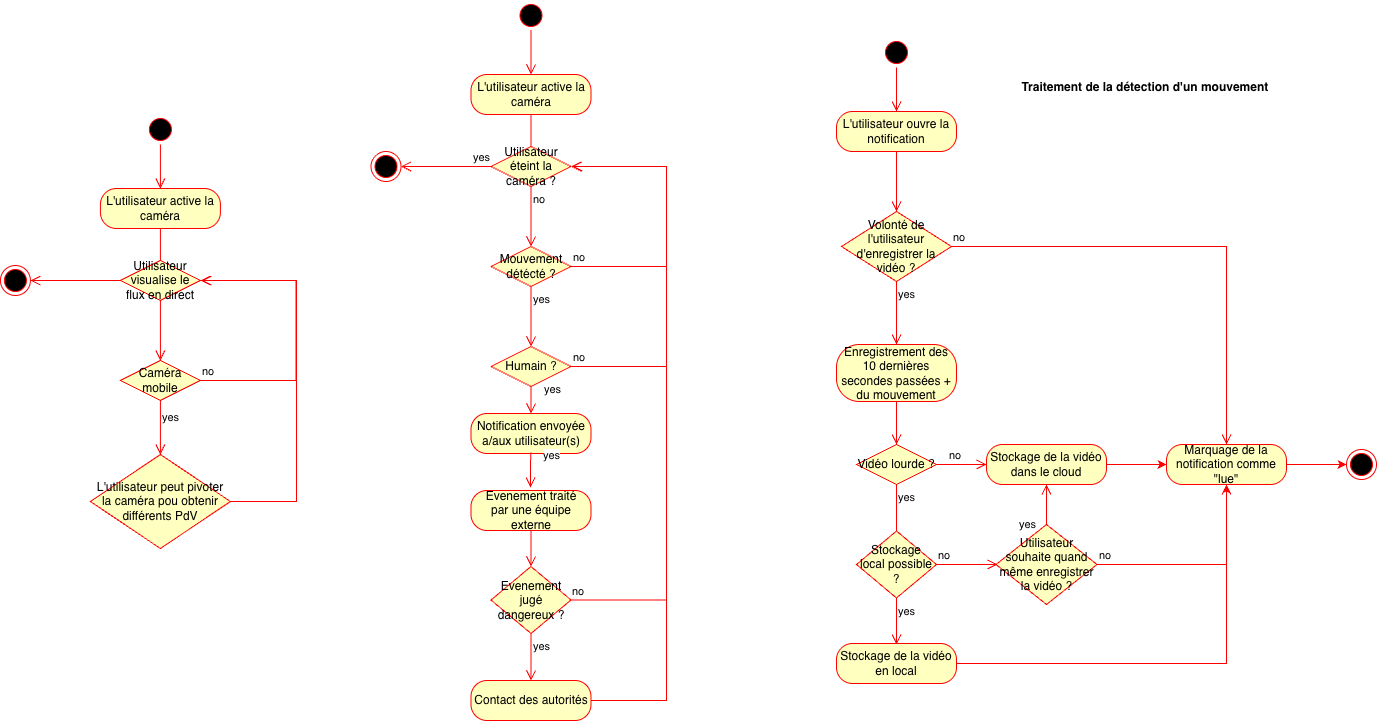

The diagram above was exported from draw.io. Its source (the exported page's mxGraphModel, read from the mxfile embedded in the PNG):
<mxGraphModel dx="3271" dy="1173" grid="1" gridSize="10" guides="1" tooltips="1" connect="1" arrows="1" fold="1" page="1" pageScale="1" pageWidth="1169" pageHeight="827" math="0" shadow="0">
  <root>
    <mxCell id="0" />
    <mxCell id="1" parent="0" />
    <mxCell id="u7mGC26P25_rmkGc_eS9-1" parent="1" style="ellipse;html=1;shape=startState;fillColor=#000000;strokeColor=#ff0000;" value="" vertex="1">
      <mxGeometry height="30" width="30" x="219.5" y="53" as="geometry" />
    </mxCell>
    <mxCell id="u7mGC26P25_rmkGc_eS9-2" edge="1" parent="1" source="u7mGC26P25_rmkGc_eS9-1" style="edgeStyle=orthogonalEdgeStyle;html=1;verticalAlign=bottom;endArrow=open;endSize=8;strokeColor=#ff0000;rounded=0;" value="">
      <mxGeometry relative="1" as="geometry">
        <mxPoint x="234.5" y="127" as="targetPoint" />
      </mxGeometry>
    </mxCell>
    <mxCell id="CR7FjXi-Gks-F3aeHqOU-1" parent="1" style="rhombus;whiteSpace=wrap;html=1;fontColor=#000000;fillColor=#ffffc0;strokeColor=#ff0000;" value="Mouvement détécté ?" vertex="1">
      <mxGeometry height="40" width="80" x="194.5" y="299" as="geometry" />
    </mxCell>
    <mxCell id="CR7FjXi-Gks-F3aeHqOU-2" edge="1" parent="1" source="CR7FjXi-Gks-F3aeHqOU-1" style="edgeStyle=orthogonalEdgeStyle;html=1;align=left;verticalAlign=bottom;endArrow=open;endSize=8;strokeColor=#ff0000;rounded=0;" value="no">
      <mxGeometry relative="1" x="-1" as="geometry">
        <Array as="points">
          <mxPoint x="370" y="319" />
          <mxPoint x="370" y="219" />
        </Array>
        <mxPoint x="275.5" y="219" as="targetPoint" />
      </mxGeometry>
    </mxCell>
    <mxCell id="CR7FjXi-Gks-F3aeHqOU-3" edge="1" parent="1" source="CR7FjXi-Gks-F3aeHqOU-1" style="edgeStyle=orthogonalEdgeStyle;html=1;align=left;verticalAlign=top;endArrow=open;endSize=8;strokeColor=#ff0000;rounded=0;" value="yes">
      <mxGeometry relative="1" x="-1" as="geometry">
        <mxPoint x="234.5" y="399" as="targetPoint" />
      </mxGeometry>
    </mxCell>
    <mxCell id="CR7FjXi-Gks-F3aeHqOU-4" parent="1" style="rounded=1;whiteSpace=wrap;html=1;arcSize=40;fontColor=#000000;fillColor=#ffffc0;strokeColor=#ff0000;" value="Enregistrement des 10 dernières secondes passées + du mouvement" vertex="1">
      <mxGeometry height="57" width="120" x="540" y="397" as="geometry" />
    </mxCell>
    <mxCell id="CR7FjXi-Gks-F3aeHqOU-5" edge="1" parent="1" source="CR7FjXi-Gks-F3aeHqOU-4" style="edgeStyle=orthogonalEdgeStyle;html=1;verticalAlign=bottom;endArrow=open;endSize=8;strokeColor=#ff0000;rounded=0;" value="">
      <mxGeometry relative="1" as="geometry">
        <mxPoint x="600" y="497" as="targetPoint" />
      </mxGeometry>
    </mxCell>
    <mxCell id="VOK_oJGqI9AWCSra29Pg-12" edge="1" parent="1" source="CR7FjXi-Gks-F3aeHqOU-6" style="edgeStyle=orthogonalEdgeStyle;rounded=0;orthogonalLoop=1;jettySize=auto;html=1;entryX=0;entryY=0.5;entryDx=0;entryDy=0;strokeColor=light-dark(#ff0000, #ededed);" target="VOK_oJGqI9AWCSra29Pg-8">
      <mxGeometry relative="1" as="geometry" />
    </mxCell>
    <mxCell id="CR7FjXi-Gks-F3aeHqOU-6" parent="1" style="rounded=1;whiteSpace=wrap;html=1;arcSize=40;fontColor=#000000;fillColor=#ffffc0;strokeColor=#ff0000;" value="Stockage de la vidéo dans le cloud" vertex="1">
      <mxGeometry height="40" width="120" x="690" y="497" as="geometry" />
    </mxCell>
    <mxCell id="CR7FjXi-Gks-F3aeHqOU-18" parent="1" style="rounded=1;whiteSpace=wrap;html=1;arcSize=40;fontColor=#000000;fillColor=#ffffc0;strokeColor=#ff0000;" value="Notification envoyée a/aux utilisateur(s)" vertex="1">
      <mxGeometry height="40" width="120" x="174.5" y="466" as="geometry" />
    </mxCell>
    <mxCell id="CR7FjXi-Gks-F3aeHqOU-33" parent="1" style="ellipse;html=1;shape=endState;fillColor=#000000;strokeColor=#ff0000;" value="" vertex="1">
      <mxGeometry height="30" width="30" x="74.5" y="204" as="geometry" />
    </mxCell>
    <mxCell id="h4cS1H9CAZc3mcUILpUU-4" parent="1" style="rounded=1;whiteSpace=wrap;html=1;arcSize=40;fontColor=#000000;fillColor=#ffffc0;strokeColor=#ff0000;" value="L'utilisateur active la caméra" vertex="1">
      <mxGeometry height="40" width="120" x="174.5" y="127" as="geometry" />
    </mxCell>
    <mxCell id="h4cS1H9CAZc3mcUILpUU-5" edge="1" parent="1" source="h4cS1H9CAZc3mcUILpUU-4" style="edgeStyle=orthogonalEdgeStyle;html=1;verticalAlign=bottom;endArrow=open;endSize=8;strokeColor=#ff0000;rounded=0;" value="">
      <mxGeometry relative="1" as="geometry">
        <mxPoint x="234.5" y="237" as="targetPoint" />
      </mxGeometry>
    </mxCell>
    <mxCell id="h4cS1H9CAZc3mcUILpUU-6" parent="1" style="rhombus;whiteSpace=wrap;html=1;fontColor=#000000;fillColor=#ffffc0;strokeColor=#ff0000;" value="Utilisateur éteint la caméra ?" vertex="1">
      <mxGeometry height="40" width="80" x="194.5" y="199" as="geometry" />
    </mxCell>
    <mxCell id="h4cS1H9CAZc3mcUILpUU-7" edge="1" parent="1" source="h4cS1H9CAZc3mcUILpUU-6" style="edgeStyle=orthogonalEdgeStyle;html=1;align=left;verticalAlign=bottom;endArrow=open;endSize=8;strokeColor=#ff0000;rounded=0;" value="yes">
      <mxGeometry relative="1" x="-0.5556" as="geometry">
        <mxPoint as="offset" />
        <mxPoint x="104.5" y="219" as="targetPoint" />
      </mxGeometry>
    </mxCell>
    <mxCell id="h4cS1H9CAZc3mcUILpUU-8" edge="1" parent="1" source="h4cS1H9CAZc3mcUILpUU-6" style="edgeStyle=orthogonalEdgeStyle;html=1;align=left;verticalAlign=top;endArrow=open;endSize=8;strokeColor=#ff0000;rounded=0;" value="no">
      <mxGeometry relative="1" x="-1" as="geometry">
        <mxPoint x="234.5" y="299" as="targetPoint" />
      </mxGeometry>
    </mxCell>
    <mxCell id="f6kQ1LLZU0PLus2ShS69-1" parent="1" style="rhombus;whiteSpace=wrap;html=1;fontColor=#000000;fillColor=#ffffc0;strokeColor=#ff0000;" value="Humain ?" vertex="1">
      <mxGeometry height="40" width="80" x="194.5" y="399" as="geometry" />
    </mxCell>
    <mxCell id="f6kQ1LLZU0PLus2ShS69-2" edge="1" parent="1" source="f6kQ1LLZU0PLus2ShS69-1" style="edgeStyle=orthogonalEdgeStyle;html=1;align=left;verticalAlign=bottom;endArrow=open;endSize=8;strokeColor=#ff0000;rounded=0;entryX=1;entryY=0.5;entryDx=0;entryDy=0;" target="h4cS1H9CAZc3mcUILpUU-6" value="no">
      <mxGeometry relative="1" x="-1" as="geometry">
        <mxPoint as="offset" />
        <Array as="points">
          <mxPoint x="370" y="419" />
          <mxPoint x="370" y="219" />
        </Array>
        <mxPoint x="234.5" y="159" as="targetPoint" />
      </mxGeometry>
    </mxCell>
    <mxCell id="f6kQ1LLZU0PLus2ShS69-3" edge="1" parent="1" source="f6kQ1LLZU0PLus2ShS69-1" style="edgeStyle=orthogonalEdgeStyle;html=1;align=left;verticalAlign=top;endArrow=open;endSize=8;strokeColor=#ff0000;rounded=0;entryX=0.5;entryY=0;entryDx=0;entryDy=0;" target="CR7FjXi-Gks-F3aeHqOU-18" value="yes">
      <mxGeometry relative="1" x="-1" y="15" as="geometry">
        <mxPoint x="-4" y="-10" as="offset" />
        <mxPoint x="234.5" y="499" as="targetPoint" />
      </mxGeometry>
    </mxCell>
    <mxCell id="f6kQ1LLZU0PLus2ShS69-4" parent="1" style="rhombus;whiteSpace=wrap;html=1;fontColor=#000000;fillColor=#ffffc0;strokeColor=#ff0000;" value="Vidéo lourde ?" vertex="1">
      <mxGeometry height="40" width="80" x="560" y="497" as="geometry" />
    </mxCell>
    <mxCell id="f6kQ1LLZU0PLus2ShS69-5" edge="1" parent="1" source="f6kQ1LLZU0PLus2ShS69-4" style="edgeStyle=orthogonalEdgeStyle;html=1;align=left;verticalAlign=bottom;endArrow=open;endSize=8;strokeColor=#ff0000;rounded=0;entryX=0;entryY=0.5;entryDx=0;entryDy=0;" target="CR7FjXi-Gks-F3aeHqOU-6" value="no">
      <mxGeometry relative="1" x="-0.5556" as="geometry">
        <mxPoint as="offset" />
        <mxPoint x="530" y="387" as="targetPoint" />
      </mxGeometry>
    </mxCell>
    <mxCell id="f6kQ1LLZU0PLus2ShS69-6" edge="1" parent="1" source="f6kQ1LLZU0PLus2ShS69-4" style="edgeStyle=orthogonalEdgeStyle;html=1;align=left;verticalAlign=top;endArrow=open;endSize=8;strokeColor=#ff0000;rounded=0;" value="yes">
      <mxGeometry relative="1" x="-1" as="geometry">
        <mxPoint x="600" y="597" as="targetPoint" />
      </mxGeometry>
    </mxCell>
    <mxCell id="f6kQ1LLZU0PLus2ShS69-8" parent="1" style="rhombus;whiteSpace=wrap;html=1;fontColor=#000000;fillColor=#ffffc0;strokeColor=#ff0000;" value="Volonté de l'utilisateur d'enregistrer la vidéo ?" vertex="1">
      <mxGeometry height="70" width="110" x="545" y="264" as="geometry" />
    </mxCell>
    <mxCell id="f6kQ1LLZU0PLus2ShS69-9" edge="1" parent="1" source="f6kQ1LLZU0PLus2ShS69-8" style="edgeStyle=orthogonalEdgeStyle;html=1;align=left;verticalAlign=bottom;endArrow=open;endSize=8;strokeColor=#ff0000;rounded=0;entryX=0.5;entryY=0;entryDx=0;entryDy=0;" target="VOK_oJGqI9AWCSra29Pg-8" value="no">
      <mxGeometry relative="1" x="-1" as="geometry">
        <Array as="points" />
        <mxPoint x="896" y="299" as="targetPoint" />
      </mxGeometry>
    </mxCell>
    <mxCell id="f6kQ1LLZU0PLus2ShS69-10" edge="1" parent="1" source="f6kQ1LLZU0PLus2ShS69-8" style="edgeStyle=orthogonalEdgeStyle;html=1;align=left;verticalAlign=top;endArrow=open;endSize=8;strokeColor=#ff0000;rounded=0;" value="yes">
      <mxGeometry relative="1" x="-1" as="geometry">
        <mxPoint x="600" y="397" as="targetPoint" />
      </mxGeometry>
    </mxCell>
    <mxCell id="f6kQ1LLZU0PLus2ShS69-19" parent="1" style="rhombus;whiteSpace=wrap;html=1;fontColor=#000000;fillColor=#ffffc0;strokeColor=#ff0000;" value="Stockage local possible ?" vertex="1">
      <mxGeometry height="67" width="80" x="560" y="583.5" as="geometry" />
    </mxCell>
    <mxCell id="f6kQ1LLZU0PLus2ShS69-20" edge="1" parent="1" source="f6kQ1LLZU0PLus2ShS69-19" style="edgeStyle=orthogonalEdgeStyle;html=1;align=left;verticalAlign=bottom;endArrow=open;endSize=8;strokeColor=#ff0000;rounded=0;entryX=0;entryY=0.5;entryDx=0;entryDy=0;" target="VOK_oJGqI9AWCSra29Pg-1" value="no">
      <mxGeometry relative="1" x="-1" as="geometry">
        <Array as="points">
          <mxPoint x="701" y="617" />
          <mxPoint x="701" y="617" />
        </Array>
        <mxPoint x="701" y="627" as="targetPoint" />
      </mxGeometry>
    </mxCell>
    <mxCell id="f6kQ1LLZU0PLus2ShS69-21" edge="1" parent="1" source="f6kQ1LLZU0PLus2ShS69-19" style="edgeStyle=orthogonalEdgeStyle;html=1;align=left;verticalAlign=top;endArrow=open;endSize=8;strokeColor=#ff0000;rounded=0;" value="yes">
      <mxGeometry relative="1" x="-1" as="geometry">
        <mxPoint x="600" y="697" as="targetPoint" />
      </mxGeometry>
    </mxCell>
    <mxCell id="VOK_oJGqI9AWCSra29Pg-11" edge="1" parent="1" source="f6kQ1LLZU0PLus2ShS69-22" style="edgeStyle=orthogonalEdgeStyle;rounded=0;orthogonalLoop=1;jettySize=auto;html=1;entryX=0.5;entryY=1;entryDx=0;entryDy=0;strokeColor=light-dark(#ff0000, #FF9090);" target="VOK_oJGqI9AWCSra29Pg-8">
      <mxGeometry relative="1" as="geometry" />
    </mxCell>
    <mxCell id="f6kQ1LLZU0PLus2ShS69-22" parent="1" style="rounded=1;whiteSpace=wrap;html=1;arcSize=40;fontColor=#000000;fillColor=#ffffc0;strokeColor=#ff0000;" value="Stockage de la vidéo en local" vertex="1">
      <mxGeometry height="40" width="120" x="540" y="696" as="geometry" />
    </mxCell>
    <mxCell id="VOK_oJGqI9AWCSra29Pg-1" parent="1" style="rhombus;whiteSpace=wrap;html=1;fontColor=#000000;fillColor=#ffffc0;strokeColor=#ff0000;" value="Utilisateur souhaite quand même enregistrer la vidéo ?" vertex="1">
      <mxGeometry height="80" width="101" x="699.5" y="577" as="geometry" />
    </mxCell>
    <mxCell id="VOK_oJGqI9AWCSra29Pg-3" edge="1" parent="1" source="VOK_oJGqI9AWCSra29Pg-1" style="edgeStyle=orthogonalEdgeStyle;html=1;align=left;verticalAlign=top;endArrow=open;endSize=8;strokeColor=#ff0000;rounded=0;entryX=0.5;entryY=1;entryDx=0;entryDy=0;" target="CR7FjXi-Gks-F3aeHqOU-6" value="yes">
      <mxGeometry relative="1" x="-0.3333" y="29" as="geometry">
        <mxPoint as="offset" />
        <mxPoint x="751" y="696" as="targetPoint" />
      </mxGeometry>
    </mxCell>
    <mxCell id="VOK_oJGqI9AWCSra29Pg-4" parent="1" style="ellipse;html=1;shape=startState;fillColor=#000000;strokeColor=#ff0000;" value="" vertex="1">
      <mxGeometry height="30" width="30" x="585" y="90" as="geometry" />
    </mxCell>
    <mxCell id="VOK_oJGqI9AWCSra29Pg-5" edge="1" parent="1" source="VOK_oJGqI9AWCSra29Pg-4" style="edgeStyle=orthogonalEdgeStyle;html=1;verticalAlign=bottom;endArrow=open;endSize=8;strokeColor=#ff0000;rounded=0;" value="">
      <mxGeometry relative="1" as="geometry">
        <mxPoint x="600" y="164" as="targetPoint" />
      </mxGeometry>
    </mxCell>
    <mxCell id="VOK_oJGqI9AWCSra29Pg-6" parent="1" style="rounded=1;whiteSpace=wrap;html=1;arcSize=40;fontColor=#000000;fillColor=#ffffc0;strokeColor=#ff0000;" value="L'utilisateur ouvre la notification" vertex="1">
      <mxGeometry height="40" width="120" x="540" y="164" as="geometry" />
    </mxCell>
    <mxCell id="VOK_oJGqI9AWCSra29Pg-7" edge="1" parent="1" source="VOK_oJGqI9AWCSra29Pg-6" style="edgeStyle=orthogonalEdgeStyle;html=1;verticalAlign=bottom;endArrow=open;endSize=8;strokeColor=#ff0000;rounded=0;" value="">
      <mxGeometry relative="1" as="geometry">
        <mxPoint x="600" y="264" as="targetPoint" />
      </mxGeometry>
    </mxCell>
    <mxCell id="VOK_oJGqI9AWCSra29Pg-13" edge="1" parent="1" source="VOK_oJGqI9AWCSra29Pg-8" style="edgeStyle=orthogonalEdgeStyle;rounded=0;orthogonalLoop=1;jettySize=auto;html=1;entryX=0;entryY=0.5;entryDx=0;entryDy=0;strokeColor=light-dark(#ff0000, #FF9090);" target="VOK_oJGqI9AWCSra29Pg-10">
      <mxGeometry relative="1" as="geometry" />
    </mxCell>
    <mxCell id="VOK_oJGqI9AWCSra29Pg-8" parent="1" style="rounded=1;whiteSpace=wrap;html=1;arcSize=40;fontColor=#000000;fillColor=#ffffc0;strokeColor=#ff0000;" value="Marquage de la notification comme &quot;lue&quot;" vertex="1">
      <mxGeometry height="40" width="120" x="870" y="497" as="geometry" />
    </mxCell>
    <mxCell id="VOK_oJGqI9AWCSra29Pg-10" parent="1" style="ellipse;html=1;shape=endState;fillColor=#000000;strokeColor=#ff0000;" value="" vertex="1">
      <mxGeometry height="30" width="30" x="1050" y="502" as="geometry" />
    </mxCell>
    <mxCell id="VOK_oJGqI9AWCSra29Pg-14" parent="1" style="text;align=center;fontStyle=1;verticalAlign=middle;spacingLeft=3;spacingRight=3;strokeColor=none;rotatable=0;points=[[0,0.5],[1,0.5]];portConstraint=eastwest;html=1;" value="Traitement de la détection d'un mouvement&amp;nbsp;" vertex="1">
      <mxGeometry height="26" width="80" x="810" y="127" as="geometry" />
    </mxCell>
    <mxCell id="VOK_oJGqI9AWCSra29Pg-15" parent="1" style="rounded=1;whiteSpace=wrap;html=1;arcSize=40;fontColor=#000000;fillColor=#ffffc0;strokeColor=#ff0000;" value="Evenement traité par&amp;nbsp;une équipe externe" vertex="1">
      <mxGeometry height="40" width="120" x="174.5" y="543" as="geometry" />
    </mxCell>
    <mxCell id="VOK_oJGqI9AWCSra29Pg-16" edge="1" parent="1" source="VOK_oJGqI9AWCSra29Pg-15" style="edgeStyle=orthogonalEdgeStyle;html=1;verticalAlign=bottom;endArrow=open;endSize=8;strokeColor=#ff0000;rounded=0;entryX=0.5;entryY=0;entryDx=0;entryDy=0;" target="VOK_oJGqI9AWCSra29Pg-18" value="">
      <mxGeometry relative="1" as="geometry">
        <mxPoint x="234.5" y="643" as="targetPoint" />
      </mxGeometry>
    </mxCell>
    <mxCell id="VOK_oJGqI9AWCSra29Pg-18" parent="1" style="rhombus;whiteSpace=wrap;html=1;fontColor=#000000;fillColor=#ffffc0;strokeColor=#ff0000;" value="Evenement jugé dangereux ?" vertex="1">
      <mxGeometry height="67" width="80" x="194.5" y="619" as="geometry" />
    </mxCell>
    <mxCell id="VOK_oJGqI9AWCSra29Pg-19" edge="1" parent="1" source="VOK_oJGqI9AWCSra29Pg-18" style="edgeStyle=orthogonalEdgeStyle;html=1;align=left;verticalAlign=bottom;endArrow=open;endSize=8;strokeColor=#ff0000;rounded=0;entryX=1;entryY=0.5;entryDx=0;entryDy=0;" target="h4cS1H9CAZc3mcUILpUU-6" value="no">
      <mxGeometry relative="1" x="-1" as="geometry">
        <Array as="points">
          <mxPoint x="370" y="653" />
          <mxPoint x="370" y="219" />
        </Array>
        <mxPoint x="330" y="255" as="targetPoint" />
      </mxGeometry>
    </mxCell>
    <mxCell id="VOK_oJGqI9AWCSra29Pg-20" edge="1" parent="1" source="VOK_oJGqI9AWCSra29Pg-18" style="edgeStyle=orthogonalEdgeStyle;html=1;align=left;verticalAlign=top;endArrow=open;endSize=8;strokeColor=#ff0000;rounded=0;" value="yes">
      <mxGeometry relative="1" x="-1" as="geometry">
        <mxPoint x="234.5" y="733" as="targetPoint" />
      </mxGeometry>
    </mxCell>
    <mxCell id="VOK_oJGqI9AWCSra29Pg-21" parent="1" style="rounded=1;whiteSpace=wrap;html=1;arcSize=40;fontColor=#000000;fillColor=#ffffc0;strokeColor=#ff0000;" value="Contact des autorités" vertex="1">
      <mxGeometry height="40" width="120" x="174.5" y="733" as="geometry" />
    </mxCell>
    <mxCell id="VOK_oJGqI9AWCSra29Pg-22" edge="1" parent="1" source="VOK_oJGqI9AWCSra29Pg-21" style="edgeStyle=orthogonalEdgeStyle;html=1;verticalAlign=bottom;endArrow=open;endSize=8;strokeColor=#ff0000;rounded=0;entryX=1;entryY=0.5;entryDx=0;entryDy=0;" target="h4cS1H9CAZc3mcUILpUU-6" value="">
      <mxGeometry relative="1" as="geometry">
        <Array as="points">
          <mxPoint x="370" y="753" />
          <mxPoint x="370" y="219" />
        </Array>
        <mxPoint x="340" y="275" as="targetPoint" />
      </mxGeometry>
    </mxCell>
    <mxCell id="VOK_oJGqI9AWCSra29Pg-25" edge="1" parent="1" style="edgeStyle=orthogonalEdgeStyle;html=1;align=left;verticalAlign=bottom;endArrow=open;endSize=8;strokeColor=#ff0000;rounded=0;entryX=0.5;entryY=1;entryDx=0;entryDy=0;" target="VOK_oJGqI9AWCSra29Pg-8" value="no">
      <mxGeometry relative="1" x="-1" as="geometry">
        <Array as="points">
          <mxPoint x="930" y="617" />
        </Array>
        <mxPoint x="800.5" y="616.88" as="sourcePoint" />
        <mxPoint x="860.5" y="616.88" as="targetPoint" />
      </mxGeometry>
    </mxCell>
    <mxCell id="shwcZTK-VQ-iRyohZptW-1" parent="1" style="ellipse;html=1;shape=startState;fillColor=#000000;strokeColor=#ff0000;" value="" vertex="1">
      <mxGeometry height="30" width="30" x="-151.07999999999998" y="167" as="geometry" />
    </mxCell>
    <mxCell id="shwcZTK-VQ-iRyohZptW-2" edge="1" parent="1" source="shwcZTK-VQ-iRyohZptW-1" style="edgeStyle=orthogonalEdgeStyle;html=1;verticalAlign=bottom;endArrow=open;endSize=8;strokeColor=#ff0000;rounded=0;" value="">
      <mxGeometry relative="1" as="geometry">
        <mxPoint x="-136.07999999999998" y="241" as="targetPoint" />
      </mxGeometry>
    </mxCell>
    <mxCell id="shwcZTK-VQ-iRyohZptW-3" parent="1" style="rhombus;whiteSpace=wrap;html=1;fontColor=#000000;fillColor=#ffffc0;strokeColor=#ff0000;" value="Caméra mobile" vertex="1">
      <mxGeometry height="40" width="80" x="-176.07999999999998" y="413" as="geometry" />
    </mxCell>
    <mxCell id="shwcZTK-VQ-iRyohZptW-4" edge="1" parent="1" source="shwcZTK-VQ-iRyohZptW-3" style="edgeStyle=orthogonalEdgeStyle;html=1;align=left;verticalAlign=bottom;endArrow=open;endSize=8;strokeColor=#ff0000;rounded=0;" value="no">
      <mxGeometry relative="1" x="-1" as="geometry">
        <Array as="points">
          <mxPoint x="-0.5799999999999983" y="433" />
          <mxPoint x="-0.5799999999999983" y="333" />
        </Array>
        <mxPoint x="-95.08" y="333" as="targetPoint" />
      </mxGeometry>
    </mxCell>
    <mxCell id="shwcZTK-VQ-iRyohZptW-5" edge="1" parent="1" source="shwcZTK-VQ-iRyohZptW-3" style="edgeStyle=orthogonalEdgeStyle;html=1;align=left;verticalAlign=top;endArrow=open;endSize=8;strokeColor=#ff0000;rounded=0;entryX=0.5;entryY=0;entryDx=0;entryDy=0;" target="shwcZTK-VQ-iRyohZptW-14" value="yes">
      <mxGeometry relative="1" x="-0.8519" as="geometry">
        <mxPoint as="offset" />
        <mxPoint x="-136.07999999999998" y="513" as="targetPoint" />
      </mxGeometry>
    </mxCell>
    <mxCell id="shwcZTK-VQ-iRyohZptW-8" parent="1" style="ellipse;html=1;shape=endState;fillColor=#000000;strokeColor=#ff0000;" value="" vertex="1">
      <mxGeometry height="30" width="30" x="-296.08" y="318" as="geometry" />
    </mxCell>
    <mxCell id="shwcZTK-VQ-iRyohZptW-9" parent="1" style="rounded=1;whiteSpace=wrap;html=1;arcSize=40;fontColor=#000000;fillColor=#ffffc0;strokeColor=#ff0000;" value="L'utilisateur active la caméra" vertex="1">
      <mxGeometry height="40" width="120" x="-196.07999999999998" y="241" as="geometry" />
    </mxCell>
    <mxCell id="shwcZTK-VQ-iRyohZptW-10" edge="1" parent="1" source="shwcZTK-VQ-iRyohZptW-9" style="edgeStyle=orthogonalEdgeStyle;html=1;verticalAlign=bottom;endArrow=open;endSize=8;strokeColor=#ff0000;rounded=0;" value="">
      <mxGeometry relative="1" as="geometry">
        <mxPoint x="-136.07999999999998" y="351" as="targetPoint" />
      </mxGeometry>
    </mxCell>
    <mxCell id="shwcZTK-VQ-iRyohZptW-11" parent="1" style="rhombus;whiteSpace=wrap;html=1;fontColor=#000000;fillColor=#ffffc0;strokeColor=#ff0000;" value="Utilisateur visualise le flux en direct" vertex="1">
      <mxGeometry height="40" width="80" x="-176.07999999999998" y="313" as="geometry" />
    </mxCell>
    <mxCell id="shwcZTK-VQ-iRyohZptW-12" edge="1" parent="1" source="shwcZTK-VQ-iRyohZptW-11" style="edgeStyle=orthogonalEdgeStyle;html=1;align=left;verticalAlign=bottom;endArrow=open;endSize=8;strokeColor=#ff0000;rounded=0;" value="">
      <mxGeometry relative="1" x="-0.5556" as="geometry">
        <mxPoint as="offset" />
        <mxPoint x="-266.08" y="333" as="targetPoint" />
      </mxGeometry>
    </mxCell>
    <mxCell id="shwcZTK-VQ-iRyohZptW-13" edge="1" parent="1" source="shwcZTK-VQ-iRyohZptW-11" style="edgeStyle=orthogonalEdgeStyle;html=1;align=left;verticalAlign=top;endArrow=open;endSize=8;strokeColor=#ff0000;rounded=0;" value="">
      <mxGeometry relative="1" x="-1" as="geometry">
        <mxPoint x="-136.07999999999998" y="413" as="targetPoint" />
      </mxGeometry>
    </mxCell>
    <mxCell id="shwcZTK-VQ-iRyohZptW-14" parent="1" style="rhombus;whiteSpace=wrap;html=1;fontColor=#000000;fillColor=#ffffc0;strokeColor=#ff0000;" value="L'utilisateur peut pivoter la caméra pou obtenir différents PdV" vertex="1">
      <mxGeometry height="94" width="140" x="-206.07999999999998" y="507" as="geometry" />
    </mxCell>
    <mxCell id="shwcZTK-VQ-iRyohZptW-23" edge="1" parent="1" source="shwcZTK-VQ-iRyohZptW-14" style="edgeStyle=orthogonalEdgeStyle;html=1;verticalAlign=bottom;endArrow=open;endSize=8;strokeColor=#ff0000;rounded=0;entryX=1;entryY=0.5;entryDx=0;entryDy=0;exitX=1;exitY=0.5;exitDx=0;exitDy=0;" target="shwcZTK-VQ-iRyohZptW-11" value="">
      <mxGeometry relative="1" as="geometry">
        <Array as="points">
          <mxPoint x="-0.0799999999999983" y="554" />
          <mxPoint x="-0.0799999999999983" y="333" />
        </Array>
        <mxPoint x="-76.08" y="867.0000000000002" as="sourcePoint" />
        <mxPoint x="-30.58" y="389" as="targetPoint" />
      </mxGeometry>
    </mxCell>
    <mxCell id="shwcZTK-VQ-iRyohZptW-25" edge="1" parent="1" style="edgeStyle=orthogonalEdgeStyle;html=1;align=left;verticalAlign=top;endArrow=open;endSize=8;strokeColor=#ff0000;rounded=0;" value="yes">
      <mxGeometry relative="1" x="-1" y="15" as="geometry">
        <mxPoint x="-4" y="-10" as="offset" />
        <Array as="points">
          <mxPoint x="234.17" y="515" />
          <mxPoint x="234.17" y="515" />
        </Array>
        <mxPoint x="234.17" y="505" as="sourcePoint" />
        <mxPoint x="234" y="540" as="targetPoint" />
      </mxGeometry>
    </mxCell>
  </root>
</mxGraphModel>